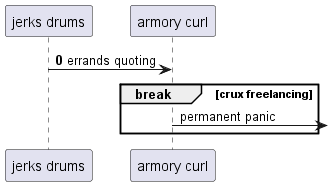

The diagram above was rendered by PlantUML. Its source (embedded in the PNG):
@startuml
participant "jerks drums" as 0
participant "armory curl" as 1
autonumber 0 6
0 -> 1: errands quoting
autonumber stop
break crux freelancing
1 ->] : permanent panic
autonumber resume
end
@enduml